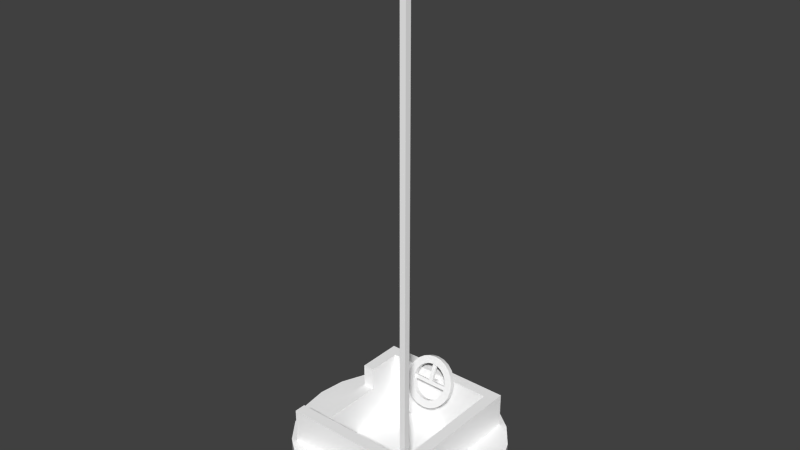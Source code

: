 # Source: bumperCar.blend  (saved by Blender 2.59.0; exported with 4.5.12 LTS)
import bpy
from mathutils import Matrix  # noqa: F401  (used for matrix-valued properties, if any)

bpy.ops.wm.read_factory_settings(use_empty=True)
scene = bpy.context.scene
scene.name = 'Scene'

# ---- collections
col_collection_1 = bpy.data.collections.new('Collection 1'); scene.collection.children.link(col_collection_1)

# ---- materials (node trees are filled in below, after node groups)
mat_material_0_003 = bpy.data.materials.new('material_0.003')
mat_material_0_003.alpha_threshold = 0.0
mat_material_0_003.use_transparent_shadow = False
mat_material_0_003.diffuse_color = (1.0, 1.0, 1.0, 1.0)
mat_material_0_003.roughness = 0.5
mat_material_0_003.line_color = (0.0, 0.0, 0.0, 1.0)

# ---- material node trees

# ---- world
world_world = bpy.data.worlds.new('World'); scene.world = world_world
world_world.color = (0.05088, 0.05088, 0.05088)
world_world.use_sun_shadow = False
world_world.sun_shadow_jitter_overblur = 0.0
world_world.cycles.sampling_method = 'MANUAL'
world_world.cycles.sample_map_resolution = 256

# ---- meshes
me_id28_003 = bpy.data.meshes.new('ID28.003')
me_id28_003.from_pydata([(9.306, -15.51, 6.712), (4.964, -17.31, 0.7116), (9.306, -15.51, 0.7116), (4.964, -17.31, 6.712), (13.03, -12.65, 6.712), (13.03, -12.65, 0.7116), (-17.08, -4.581, 6.712), (-17.08, 4.737, 6.712), (-17.69, 0.07815, 6.712), (-15.28, -8.922, 6.712), (-15.28, 9.078, 6.712), (-12.42, -12.65, 6.712), (-12.42, 12.81, 6.712), (-11.48, -12.33, 6.712), (-8.694, -15.51, 6.712), (11.76, -12.33, 6.712), (-4.353, -17.31, 6.712), (0.3055, -17.92, 6.712), (4.964, -17.31, 6.712), (9.306, -15.51, 6.712), (13.03, -12.65, 6.712), (11.76, 12.54, 6.712), (-11.48, 12.54, 6.712), (-8.694, 15.67, 6.712), (-4.353, 17.46, 6.712), (0.3055, 18.08, 6.712), (4.964, 17.46, 6.712), (9.306, 15.67, 6.712), (13.03, 12.81, 6.712), (15.89, -8.922, 6.712), (15.89, 9.078, 6.712), (17.69, -4.581, 6.712), (17.69, 4.737, 6.712), (18.31, 0.07815, 6.712), (0.3055, -17.92, 0.7116), (0.3055, -17.92, 6.712), (15.89, -8.922, 0.7116), (15.89, -8.922, 6.712), (17.69, -4.581, 0.7116), (17.69, -4.581, 6.712), (18.31, 0.07815, 0.7116), (18.31, 0.07815, 6.712), (17.69, 4.737, 0.7116), (17.69, 4.737, 6.712), (15.89, 9.078, 0.7116), (15.89, 9.078, 6.712), (13.03, 12.81, 0.7116), (13.03, 12.81, 6.712), (9.306, 15.67, 6.712), (9.306, 15.67, 0.7116), (4.964, 17.46, 6.712), (4.964, 17.46, 0.7116), (0.3055, 18.08, 6.712), (0.3055, 18.08, 0.7116), (-4.353, 17.46, 6.712), (-4.353, 17.46, 0.7116), (-8.694, 15.67, 6.712), (-8.694, 15.67, 0.7116), (-12.42, 12.81, 6.712), (-12.42, 12.81, 0.7116), (-15.28, 9.078, 0.7116), (-15.28, 9.078, 6.712), (-17.08, 4.737, 0.7116), (-17.08, 4.737, 6.712), (-17.69, 0.07815, 0.7116), (-17.69, 0.07815, 6.712), (-17.08, -4.581, 0.7116), (-17.08, -4.581, 6.712), (-15.28, -8.922, 0.7116), (-15.28, -8.922, 6.712), (-12.42, -12.65, 0.7116), (-12.42, -12.65, 6.712), (-8.694, -15.51, 6.712), (-8.694, -15.51, 0.7116), (-4.353, -17.31, 6.712), (-4.353, -17.31, 0.7116), (-9.507, -10.36, 12.71), (9.785, -5.044, 1.837), (-9.507, -5.044, 1.837), (9.785, -10.36, 12.71), (-9.507, -5.044, 1.837), (-9.507, -7.827, 8.774), (-9.507, -10.36, 12.71), (-9.507, 4.562, 8.774), (-9.507, 10.57, 1.837), (-9.507, 4.562, 12.71), (-9.507, 10.57, 12.71), (9.785, -11.35, 12.71), (9.785, -10.36, 12.71), (-9.507, -10.36, 12.71), (10.77, -10.36, 12.71), (9.785, 10.57, 12.71), (11.76, -12.33, 12.71), (-11.48, -10.36, 12.71), (-11.48, -12.33, 12.71), (10.77, -11.35, 12.71), (-9.507, 4.562, 12.71), (-11.48, 12.54, 12.71), (-11.48, 4.562, 12.71), (-9.507, 10.57, 12.71), (11.76, 12.54, 12.71), (9.785, 10.57, 12.71), (9.785, -5.044, 1.837), (9.785, -10.36, 12.71), (9.785, 10.57, 1.837), (9.785, -5.044, 1.837), (-9.507, 10.57, 1.837), (-9.507, -5.044, 1.837), (9.785, 10.57, 1.837), (9.785, 10.57, 12.71), (-9.507, 10.57, 1.837), (9.785, 10.57, 1.837), (-9.507, 10.57, 12.71), (-9.507, 4.562, 12.71), (-11.48, 4.562, 8.774), (-9.507, 4.562, 8.774), (-11.48, 4.562, 12.71), (-9.507, -7.827, 8.774), (-11.48, 4.562, 8.774), (-11.48, -7.827, 8.774), (-9.507, 4.562, 8.774), (-11.48, -10.36, 12.71), (-9.507, -7.827, 8.774), (-11.48, -7.827, 8.774), (-9.507, -10.36, 12.71), (11.76, 12.54, 6.712), (11.76, -12.33, 12.71), (11.76, -12.33, 6.712), (11.76, 12.54, 12.71), (-11.48, 12.54, 12.71), (11.76, 12.54, 6.712), (-11.48, 12.54, 6.712), (11.76, 12.54, 12.71), (-11.48, 12.54, 12.71), (-11.48, 4.562, 8.774), (-11.48, 4.562, 12.71), (-11.48, -10.36, 12.71), (-11.48, -12.33, 6.712), (-11.48, -12.33, 12.71), (-11.48, -7.827, 8.774), (-11.48, 12.54, 6.712), (11.76, -12.33, 12.71), (-11.48, -12.33, 6.712), (11.76, -12.33, 6.712), (-11.48, -12.33, 12.71), (2.389, 9.435, 16.32), (1.304, 10.47, 16.38), (1.304, 9.605, 16.74), (2.389, 10.3, 15.97), (0.1392, 10.53, 16.52), (0.1392, 9.663, 16.88), (1.304, 6.32, 8.687), (-1.025, 6.32, 8.687), (0.1392, 6.263, 8.545), (2.389, 6.49, 9.103), (-2.111, 6.49, 9.103), (3.321, 6.76, 9.765), (0.1392, 6.758, 9.76), (0.9642, 6.799, 9.861), (4.036, 7.113, 10.63), (1.733, 6.92, 10.16), (2.393, 7.111, 10.62), (2.9, 7.36, 11.24), (4.486, 7.523, 11.63), (3.218, 7.651, 11.95), (4.639, 7.963, 12.71), (3.327, 7.963, 12.71), (4.486, 8.403, 13.79), (3.218, 8.274, 13.48), (2.9, 8.565, 14.19), (4.036, 8.813, 14.79), (2.393, 8.814, 14.8), (3.321, 9.165, 15.66), (1.733, 9.005, 15.27), (0.9642, 9.126, 15.56), (0.1392, 9.167, 15.66), (2.389, 9.435, 16.32), (-3.043, 6.76, 9.765), (-0.6858, 6.799, 9.861), (-3.758, 7.113, 10.63), (-1.455, 6.92, 10.16), (-2.115, 7.111, 10.62), (-2.621, 7.36, 11.24), (-4.207, 7.523, 11.63), (-2.94, 7.651, 11.95), (-4.361, 7.963, 12.71), (-3.048, 7.963, 12.71), (-2.94, 8.274, 13.48), (-4.207, 8.403, 13.79), (-2.621, 8.565, 14.19), (-3.758, 8.813, 14.79), (-2.115, 8.814, 14.8), (-3.043, 9.165, 15.66), (-1.455, 9.005, 15.27), (-0.6858, 9.126, 15.56), (-2.111, 9.435, 16.32), (1.304, 9.605, 16.74), (-1.025, 9.605, 16.74), (0.1392, 9.663, 16.88), (3.321, 9.165, 15.66), (3.321, 10.03, 15.3), (-1.025, 7.188, 8.333), (1.304, 7.188, 8.333), (0.1392, 7.131, 8.191), (-2.111, 7.358, 8.749), (2.389, 7.358, 8.749), (-3.043, 7.628, 9.411), (0.1392, 7.626, 9.406), (-0.6858, 7.667, 9.507), (-3.758, 7.981, 10.27), (-1.455, 7.788, 9.802), (-2.115, 7.979, 10.27), (-2.621, 8.229, 10.88), (-4.207, 8.391, 11.28), (-2.94, 8.519, 11.59), (-4.361, 8.831, 12.36), (-3.048, 8.831, 12.36), (-4.207, 9.271, 13.44), (-2.94, 9.142, 13.12), (-2.621, 9.433, 13.83), (-3.758, 9.681, 14.44), (-2.115, 9.682, 14.44), (-3.043, 10.03, 15.3), (-1.455, 9.873, 14.91), (-0.6858, 9.994, 15.21), (0.1392, 10.03, 15.31), (-2.111, 10.3, 15.97), (3.321, 7.628, 9.411), (0.9642, 7.667, 9.507), (4.036, 7.981, 10.27), (1.733, 7.788, 9.802), (2.393, 7.979, 10.27), (2.9, 8.229, 10.88), (4.486, 8.391, 11.28), (3.218, 8.519, 11.59), (4.639, 8.831, 12.36), (3.327, 8.831, 12.36), (3.218, 9.142, 13.12), (4.486, 9.271, 13.44), (2.9, 9.433, 13.83), (4.036, 9.681, 14.44), (2.393, 9.682, 14.44), (3.321, 10.03, 15.3), (1.733, 9.873, 14.91), (0.9642, 9.994, 15.21), (2.389, 10.3, 15.97), (-1.025, 10.47, 16.38), (1.304, 10.47, 16.38), (0.1392, 10.53, 16.52), (-1.025, 10.47, 16.38), (-1.025, 9.605, 16.74), (-2.111, 10.3, 15.97), (-2.111, 9.435, 16.32), (-3.043, 10.03, 15.3), (-3.043, 9.165, 15.66), (-3.758, 9.681, 14.44), (-3.758, 8.813, 14.79), (-4.207, 9.271, 13.44), (-4.207, 8.403, 13.79), (-4.361, 8.831, 12.36), (-4.361, 7.963, 12.71), (-4.207, 8.391, 11.28), (-4.207, 7.523, 11.63), (-3.758, 7.981, 10.27), (-3.758, 7.113, 10.63), (-3.043, 7.628, 9.411), (-3.043, 6.76, 9.765), (-2.111, 7.358, 8.749), (-2.111, 6.49, 9.103), (-1.025, 7.188, 8.333), (-1.025, 6.32, 8.687), (0.1392, 7.131, 8.191), (0.1392, 6.263, 8.545), (1.304, 7.188, 8.333), (1.304, 6.32, 8.687), (2.389, 7.358, 8.749), (2.389, 6.49, 9.103), (3.321, 7.628, 9.411), (3.321, 6.76, 9.765), (4.036, 7.113, 10.63), (4.036, 7.981, 10.27), (4.486, 7.523, 11.63), (4.486, 8.391, 11.28), (4.639, 7.963, 12.71), (4.639, 8.831, 12.36), (4.486, 8.403, 13.79), (4.486, 9.271, 13.44), (4.036, 8.813, 14.79), (4.036, 9.681, 14.44), (10.77, -11.35, 90.71), (9.785, -11.35, 12.71), (10.77, -11.35, 12.71), (9.785, -11.35, 90.71), (10.77, -10.36, 12.71), (10.77, -11.35, 90.71), (10.77, -11.35, 12.71), (10.77, -10.36, 90.71), (10.77, -10.36, 90.71), (9.785, -11.35, 90.71), (10.77, -11.35, 90.71), (10.77, -10.36, 90.71), (9.785, -11.35, 12.71), (9.785, -11.35, 90.71), (10.77, -10.36, 12.71), (0.4785, 9.613, 15.76), (-0.2, 8.381, 12.74), (0.4785, 8.381, 12.74), (-0.2, 9.613, 15.76), (0.4785, 8.769, 12.59), (0.4785, 9.613, 15.76), (0.4785, 8.381, 12.74), (0.4785, 10.0, 15.6), (0.4785, 9.613, 15.76), (-0.2, 10.0, 15.6), (-0.2, 9.613, 15.76), (0.4785, 10.0, 15.6), (-0.2, 9.613, 15.76), (-0.2, 8.769, 12.59), (-0.2, 8.381, 12.74), (-0.2, 10.0, 15.6), (3.327, 8.381, 12.74), (-3.048, 8.31, 12.57), (3.327, 8.31, 12.57), (-3.048, 8.381, 12.74), (0.4785, 8.381, 12.74), (-0.2, 8.381, 12.74), (3.327, 8.381, 12.74), (0.4785, 8.769, 12.59), (0.4785, 8.381, 12.74), (0.4785, 8.796, 12.57), (3.327, 8.796, 12.57), (-0.2, 10.0, 15.6), (0.4785, 8.769, 12.59), (-0.2, 8.769, 12.59), (0.4785, 10.0, 15.6), (-0.2, 8.381, 12.74), (-3.048, 8.796, 12.57), (-3.048, 8.381, 12.74), (-0.2, 8.796, 12.57), (-0.2, 8.769, 12.59), (0.4785, 8.769, 12.59), (-0.2, 10.81, 11.75), (0.4785, 10.81, 11.75), (0.4785, 8.796, 12.57), (3.327, 8.725, 12.4), (3.327, 8.381, 12.74), (3.327, 8.31, 12.57), (3.327, 8.796, 12.57), (-3.048, 8.381, 12.74), (-3.048, 8.725, 12.4), (-3.048, 8.31, 12.57), (-3.048, 8.796, 12.57), (3.854, 8.31, 12.57), (-3.2, 8.14, 12.15), (3.854, 8.14, 12.15), (-3.2, 8.31, 12.57), (3.327, 8.31, 12.57), (-3.048, 8.31, 12.57), (0.4785, 8.796, 12.57), (3.854, 8.556, 11.99), (0.4785, 8.556, 11.99), (3.327, 8.725, 12.4), (3.327, 8.796, 12.57), (3.854, 8.725, 12.4), (0.4785, 10.57, 11.16), (0.4785, 8.796, 12.57), (0.4785, 8.556, 11.99), (0.4785, 10.81, 11.75), (-0.2, 10.81, 11.75), (0.4785, 10.57, 11.16), (-0.2, 10.57, 11.16), (0.4785, 10.81, 11.75), (-0.2, 8.796, 12.57), (-0.2, 10.57, 11.16), (-0.2, 8.556, 11.99), (-0.2, 10.81, 11.75), (-3.2, 8.725, 12.4), (-0.2, 8.556, 11.99), (-3.2, 8.556, 11.99), (-3.048, 8.725, 12.4), (-0.2, 8.796, 12.57), (-3.048, 8.796, 12.57), (3.218, 8.274, 13.48), (3.327, 8.31, 12.57), (3.327, 7.963, 12.71), (3.218, 9.142, 13.12), (3.327, 8.725, 12.4), (3.327, 8.831, 12.36), (3.854, 8.31, 12.57), (3.327, 8.725, 12.4), (3.327, 8.31, 12.57), (3.854, 8.725, 12.4), (-3.048, 8.31, 12.57), (-3.2, 8.725, 12.4), (-3.2, 8.31, 12.57), (-3.048, 8.725, 12.4), (-3.048, 8.31, 12.57), (-2.94, 8.274, 13.48), (-3.048, 7.963, 12.71), (-2.94, 9.142, 13.12), (-3.048, 8.725, 12.4), (-3.048, 8.831, 12.36), (3.854, 8.556, 11.99), (3.854, 8.31, 12.57), (3.854, 8.14, 12.15), (3.854, 8.725, 12.4), (-3.2, 8.31, 12.57), (-3.2, 8.556, 11.99), (-3.2, 8.14, 12.15), (-3.2, 8.725, 12.4), (0.4785, 10.57, 11.16), (-0.2, 8.556, 11.99), (-0.2, 10.57, 11.16), (-3.2, 8.14, 12.15), (-3.2, 8.556, 11.99), (3.854, 8.14, 12.15), (0.4785, 8.556, 11.99), (3.854, 8.556, 11.99), (2.9, 8.565, 14.19), (2.9, 9.433, 13.83), (3.218, 8.519, 11.59), (3.218, 7.651, 11.95), (-2.94, 8.519, 11.59), (-2.94, 7.651, 11.95), (-2.621, 8.565, 14.19), (-2.621, 9.433, 13.83), (2.393, 8.814, 14.8), (2.393, 9.682, 14.44), (2.9, 8.229, 10.88), (2.9, 7.36, 11.24), (-2.621, 8.229, 10.88), (-2.621, 7.36, 11.24), (-2.115, 8.814, 14.8), (-2.115, 9.682, 14.44), (1.733, 9.005, 15.27), (1.733, 9.873, 14.91), (2.393, 7.979, 10.27), (2.393, 7.111, 10.62), (-2.115, 7.979, 10.27), (-2.115, 7.111, 10.62), (-1.455, 9.873, 14.91), (-1.455, 9.005, 15.27), (0.9642, 9.126, 15.56), (0.9642, 9.994, 15.21), (1.733, 7.788, 9.802), (1.733, 6.92, 10.16), (-1.455, 6.92, 10.16), (-1.455, 7.788, 9.802), (-0.6858, 9.994, 15.21), (-0.6858, 9.126, 15.56), (0.1392, 9.167, 15.66), (0.1392, 10.03, 15.31), (0.9642, 7.667, 9.507), (0.9642, 6.799, 9.861), (-0.6858, 6.799, 9.861), (-0.6858, 7.667, 9.507), (0.1392, 7.626, 9.406), (0.1392, 6.758, 9.76)], [], [(0, 1, 2), (1, 0, 3), (4, 2, 5), (4, 0, 2), (6, 7, 8), (7, 6, 9), (7, 9, 10), (10, 9, 11), (10, 11, 12), (12, 11, 13), (13, 11, 14), (13, 14, 15), (15, 14, 16), (15, 16, 17), (15, 17, 18), (15, 18, 19), (15, 19, 20), (15, 20, 21), (12, 22, 23), (22, 12, 13), (23, 22, 21), (23, 21, 24), (24, 21, 25), (25, 21, 26), (26, 21, 27), (27, 21, 28), (28, 21, 20), (28, 20, 29), (28, 29, 30), (30, 29, 31), (30, 31, 32), (32, 31, 33), (3, 34, 1), (34, 3, 35), (36, 4, 5), (4, 36, 37), (38, 37, 36), (37, 38, 39), (40, 39, 38), (39, 40, 41), (42, 41, 40), (41, 42, 43), (44, 43, 42), (43, 44, 45), (46, 45, 44), (45, 46, 47), (48, 46, 49), (46, 48, 47), (50, 49, 51), (49, 50, 48), (52, 51, 53), (51, 52, 50), (54, 53, 55), (53, 54, 52), (56, 55, 57), (55, 56, 54), (58, 57, 59), (57, 58, 56), (58, 60, 61), (60, 58, 59), (61, 62, 63), (62, 61, 60), (63, 64, 65), (64, 63, 62), (65, 66, 67), (66, 65, 64), (67, 68, 69), (68, 67, 66), (69, 70, 71), (70, 69, 68), (72, 70, 73), (70, 72, 71), (74, 73, 75), (73, 74, 72), (35, 75, 34), (75, 35, 74), (76, 77, 78), (77, 76, 79), (80, 81, 82), (81, 80, 83), (83, 80, 84), (83, 84, 85), (85, 84, 86), (87, 88, 89), (88, 87, 90), (88, 90, 91), (92, 93, 94), (93, 92, 89), (89, 92, 87), (87, 92, 95), (95, 92, 90), (96, 97, 98), (97, 96, 99), (97, 99, 100), (100, 99, 91), (100, 91, 90), (100, 90, 92), (101, 102, 103), (102, 101, 104), (105, 106, 107), (106, 105, 108), (109, 110, 111), (110, 109, 112), (113, 114, 115), (114, 113, 116), (117, 118, 119), (118, 117, 120), (121, 122, 123), (122, 121, 124), (125, 126, 127), (126, 125, 128), (129, 130, 131), (130, 129, 132), (133, 134, 135), (136, 137, 138), (137, 136, 139), (137, 139, 140), (140, 139, 134), (140, 134, 133), (141, 142, 143), (142, 141, 144), (145, 146, 147), (146, 145, 148), (147, 149, 150), (149, 147, 146), (151, 152, 153), (152, 151, 154), (152, 154, 155), (155, 154, 156), (155, 156, 157), (157, 156, 158), (158, 156, 159), (158, 159, 160), (160, 159, 161), (161, 159, 162), (162, 159, 163), (162, 163, 164), (164, 163, 165), (164, 165, 166), (166, 165, 167), (166, 167, 168), (168, 167, 169), (169, 167, 170), (169, 170, 171), (171, 170, 172), (171, 172, 173), (173, 172, 174), (174, 172, 175), (175, 172, 176), (157, 177, 155), (177, 157, 178), (177, 178, 179), (179, 178, 180), (179, 180, 181), (179, 181, 182), (179, 182, 183), (183, 182, 184), (183, 184, 185), (185, 184, 186), (185, 186, 187), (185, 187, 188), (188, 187, 189), (188, 189, 190), (190, 189, 191), (190, 191, 192), (192, 191, 193), (192, 193, 194), (192, 194, 175), (192, 175, 195), (195, 175, 176), (195, 176, 196), (195, 196, 197), (197, 196, 198), (148, 145, 199), (148, 199, 200), (201, 202, 203), (202, 201, 204), (202, 204, 205), (205, 204, 206), (205, 206, 207), (207, 206, 208), (208, 206, 209), (208, 209, 210), (210, 209, 211), (211, 209, 212), (212, 209, 213), (212, 213, 214), (214, 213, 215), (214, 215, 216), (216, 215, 217), (216, 217, 218), (218, 217, 219), (219, 217, 220), (219, 220, 221), (221, 220, 222), (221, 222, 223), (223, 222, 224), (224, 222, 225), (225, 222, 226), (207, 227, 205), (227, 207, 228), (227, 228, 229), (229, 228, 230), (229, 230, 231), (229, 231, 232), (229, 232, 233), (233, 232, 234), (233, 234, 235), (235, 234, 236), (235, 236, 237), (235, 237, 238), (238, 237, 239), (238, 239, 240), (240, 239, 241), (240, 241, 242), (242, 241, 243), (242, 243, 244), (242, 244, 225), (242, 225, 245), (245, 225, 226), (245, 226, 246), (245, 246, 247), (247, 246, 248), (150, 249, 250), (249, 150, 149), (250, 251, 252), (251, 250, 249), (252, 253, 254), (253, 252, 251), (254, 255, 256), (255, 254, 253), (256, 257, 258), (257, 256, 255), (258, 259, 260), (259, 258, 257), (260, 261, 262), (261, 260, 259), (262, 263, 264), (263, 262, 261), (264, 265, 266), (265, 264, 263), (267, 266, 265), (266, 267, 268), (269, 268, 267), (268, 269, 270), (271, 270, 269), (270, 271, 272), (273, 272, 271), (272, 273, 274), (275, 274, 273), (274, 275, 276), (277, 276, 275), (276, 277, 278), (277, 279, 278), (279, 277, 280), (280, 281, 279), (281, 280, 282), (282, 283, 281), (283, 282, 284), (284, 285, 283), (285, 284, 286), (286, 287, 285), (287, 286, 288), (288, 199, 287), (199, 288, 200), (289, 290, 291), (290, 289, 292), (293, 294, 295), (294, 293, 296), (297, 298, 299), (300, 301, 302), (301, 300, 303), (304, 305, 306), (305, 304, 307), (308, 309, 310), (309, 308, 311), (312, 313, 314), (313, 312, 315), (316, 317, 318), (317, 316, 319), (320, 321, 322), (321, 320, 323), (323, 320, 324), (323, 324, 325), (326, 327, 328), (327, 326, 329), (329, 326, 330), (331, 332, 333), (332, 331, 334), (335, 336, 337), (336, 335, 338), (338, 335, 339), (338, 339, 340), (338, 340, 341), (341, 340, 342), (342, 340, 343), (344, 345, 346), (345, 344, 347), (348, 349, 350), (349, 348, 351), (352, 353, 354), (353, 352, 355), (355, 352, 356), (355, 356, 357), (358, 359, 360), (359, 358, 361), (361, 358, 362), (363, 359, 361), (364, 365, 366), (365, 364, 367), (368, 369, 370), (369, 368, 371), (372, 373, 374), (373, 372, 375), (376, 377, 378), (377, 376, 379), (377, 379, 380), (380, 379, 381), (382, 383, 384), (383, 382, 385), (383, 385, 386), (386, 385, 387), (388, 389, 390), (389, 388, 391), (392, 393, 394), (393, 392, 395), (396, 397, 398), (397, 396, 399), (399, 396, 400), (399, 400, 401), (402, 403, 404), (403, 402, 405), (406, 407, 408), (407, 406, 409), (410, 411, 412), (411, 413, 414), (413, 411, 415), (415, 411, 416), (416, 411, 410), (415, 416, 417), (418, 385, 382), (385, 418, 419), (384, 420, 421), (420, 384, 383), (420, 383, 386), (420, 386, 387), (422, 398, 423), (398, 422, 396), (396, 422, 400), (400, 422, 401), (399, 424, 397), (424, 399, 425), (426, 419, 418), (419, 426, 427), (421, 428, 429), (428, 421, 420), (430, 423, 431), (423, 430, 422), (425, 432, 424), (432, 425, 433), (427, 434, 435), (434, 427, 426), (429, 436, 437), (436, 429, 428), (438, 431, 439), (431, 438, 430), (440, 432, 433), (432, 440, 441), (435, 442, 443), (442, 435, 434), (437, 444, 445), (444, 437, 436), (446, 438, 439), (438, 446, 447), (448, 441, 440), (441, 448, 449), (443, 450, 451), (450, 443, 442), (445, 452, 453), (452, 445, 444), (454, 447, 446), (447, 454, 455), (451, 449, 448), (449, 451, 450), (453, 456, 457), (456, 453, 452), (457, 455, 454), (455, 457, 456)])
me_id28_003.polygons.foreach_set('use_smooth', [1, 1, 1, 1, 0, 0, 0, 0, 0, 0, 0, 0, 0, 0, 0, 0, 0, 0, 0, 0, 0, 0, 0, 0, 0, 0, 0, 0, 0, 0, 0, 0, 1, 1, 1, 1, 1, 1, 1, 1, 1, 1, 1, 1, 1, 1, 1, 1, 1, 1, 1, 1, 1, 1, 1, 1, 1, 1, 1, 1, 1, 1, 1, 1, 1, 1, 1, 1, 1, 1, 1, 1, 1, 1, 1, 1, 0, 0, 0, 0, 0, 0, 0, 0, 0, 0, 0, 0, 0, 0, 0, 0, 0, 0, 0, 0, 0, 0, 0, 0, 0, 0, 0, 0, 0, 0, 0, 0, 0, 0, 0, 0, 0, 0, 0, 0, 0, 0, 0, 0, 0, 1, 1, 1, 1, 0, 0, 0, 0, 0, 0, 0, 0, 0, 0, 0, 0, 0, 0, 0, 0, 0, 0, 0, 0, 0, 0, 0, 0, 0, 0, 0, 0, 0, 0, 0, 0, 0, 0, 0, 0, 0, 0, 0, 0, 0, 0, 0, 0, 0, 0, 0, 0, 1, 1, 0, 0, 0, 0, 0, 0, 0, 0, 0, 0, 0, 0, 0, 0, 0, 0, 0, 0, 0, 0, 0, 0, 0, 0, 0, 0, 0, 0, 0, 0, 0, 0, 0, 0, 0, 0, 0, 0, 0, 0, 0, 0, 0, 0, 0, 0, 0, 0, 1, 1, 1, 1, 1, 1, 1, 1, 1, 1, 1, 1, 1, 1, 1, 1, 1, 1, 1, 1, 1, 1, 1, 1, 1, 1, 1, 1, 1, 1, 1, 1, 1, 1, 1, 1, 1, 1, 1, 1, 1, 1, 0, 0, 0, 0, 0, 0, 0, 0, 0, 0, 0, 0, 0, 0, 0, 0, 0, 0, 0, 0, 0, 0, 0, 0, 0, 0, 0, 0, 0, 0, 0, 0, 0, 0, 0, 0, 0, 0, 0, 0, 0, 0, 0, 0, 0, 0, 0, 0, 0, 0, 0, 0, 0, 1, 1, 1, 1, 0, 0, 0, 0, 1, 1, 1, 1, 0, 0, 0, 0, 0, 0, 0, 0, 0, 0, 1, 1, 1, 1, 1, 1, 1, 1, 1, 1, 1, 1, 1, 1, 1, 1, 1, 1, 1, 1, 1, 1, 1, 1, 1, 1, 1, 1, 1, 1, 1, 1, 1, 1, 1, 1, 1, 1, 1, 1, 1, 1, 1, 1, 1, 1, 1, 1])
me_id28_003.materials.append(mat_material_0_003)
me_id28_003.use_remesh_preserve_volume = False
me_id28_003.use_remesh_preserve_attributes = False
me_id28_003.use_mirror_vertex_groups = False
me_id28_003.update()

# ---- objects
ob_sketchup_004 = bpy.data.objects.new('SketchUp.004', me_id28_003)

# ---- transforms, parenting, visibility, modifiers, constraints
ob_sketchup_004.location = (0.0, 0.0, 0.0)
ob_sketchup_004.scale = (0.0254, 0.0254, 0.0254)
ob_sketchup_004.lineart.crease_threshold = 0.0

# ---- collection membership
col_collection_1.objects.link(ob_sketchup_004)

# ---- scene / render settings (as saved in the file)
scene.frame_start = 1; scene.frame_end = 250; scene.frame_set(1)
scene.render.engine = 'BLENDER_EEVEE_NEXT'
scene.render.image_settings.color_mode = 'RGB'
scene.render.image_settings.compression = 90
scene.render.resolution_percentage = 50
scene.render.dither_intensity = 0.0
scene.render.bake_margin = 2
scene.render.bake_bias = 0.0
scene.cycles.use_denoising = False
scene.cycles.samples = 10
scene.cycles.sampling_pattern = 'TABULATED_SOBOL'
scene.cycles.light_sampling_threshold = 0.0
scene.cycles.use_adaptive_sampling = False
scene.cycles.use_light_tree = False
scene.cycles.blur_glossy = 0.0
scene.cycles.volume_bounces = 1
scene.cycles.pixel_filter_type = 'GAUSSIAN'
scene.cycles.sample_clamp_indirect = 0.0
scene.view_settings.view_transform = 'Standard'
scene.unit_settings.scale_length = 0.0254
bpy.context.view_layer.update()

# ---- added for rendering (the .blend has no active camera and no usable light): camera, sun
cam_auto = bpy.data.cameras.new('AutoCamera')
cam_auto.lens = 50.0
cam_auto.sensor_width = 36.0
cam_auto.clip_end = 1000.0
ob_auto_camera = bpy.data.objects.new('AutoCamera', cam_auto)
scene.collection.objects.link(ob_auto_camera)
ob_auto_camera.location = (2.43768, -2.91392, 3.10495)
ob_auto_camera.rotation_euler = (1.09748, -7.21219e-08, 0.694738)
scene.camera = ob_auto_camera
light_auto_sun = bpy.data.lights.new('AutoSun', 'SUN')
light_auto_sun.energy = 3.0
light_auto_sun.angle = 0.0523599
ob_auto_sun = bpy.data.objects.new('AutoSun', light_auto_sun)
scene.collection.objects.link(ob_auto_sun)
ob_auto_sun.rotation_euler = (0.872665, 0.174533, 0.523599)
bpy.context.view_layer.update()
